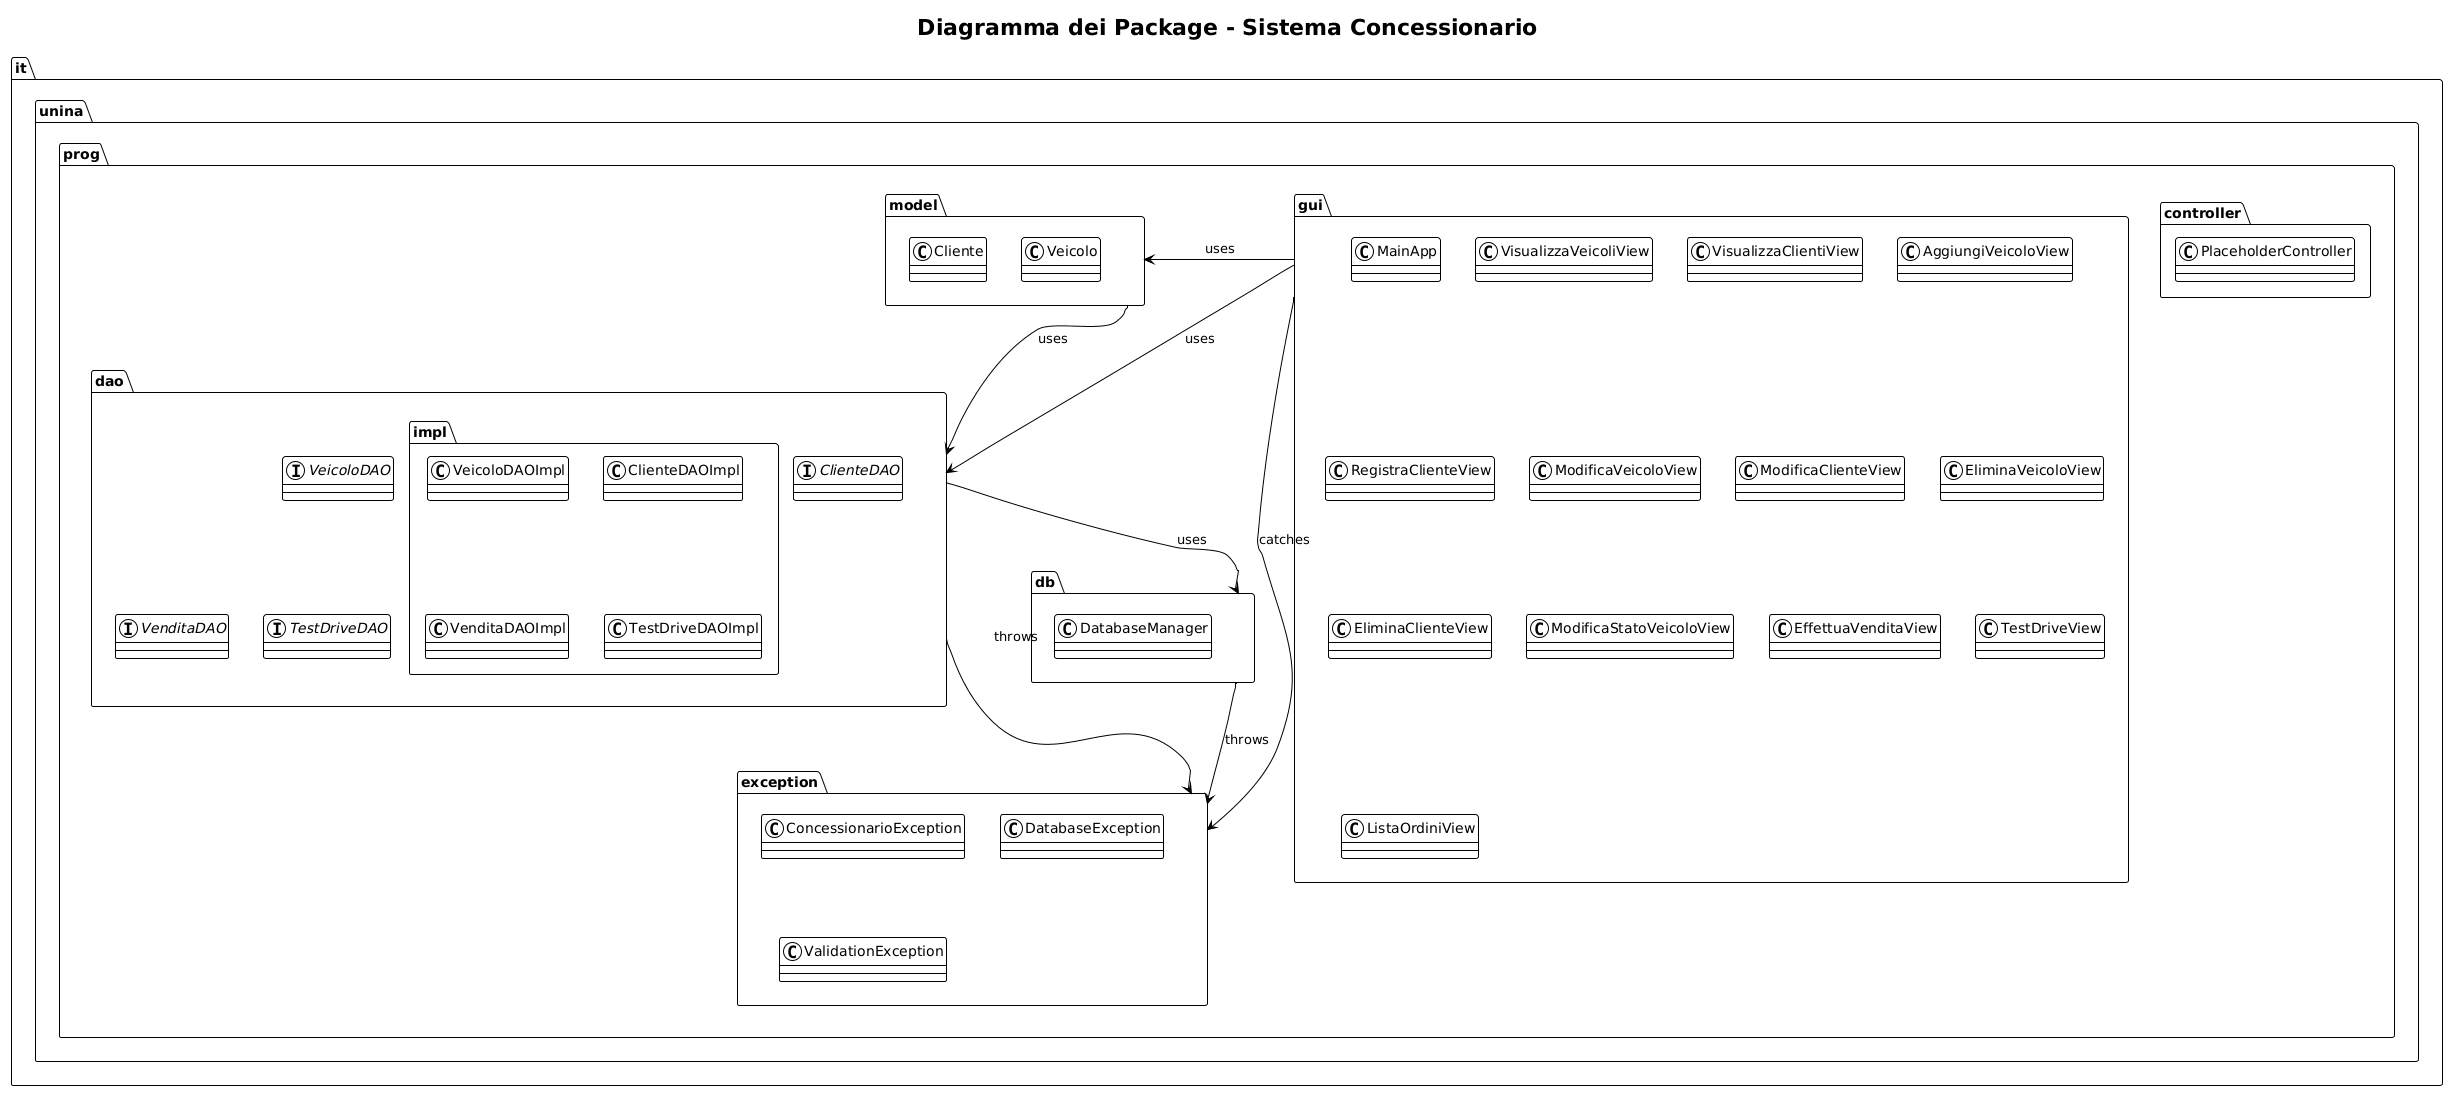

The diagram above was rendered by PlantUML. Its source (embedded in the PNG):
@startuml
!theme plain
title Diagramma dei Package - Sistema Concessionario

package "it.unina.prog" {
    package "model" {
        class Cliente
        class Veicolo
    }

    package "dao" {
        interface VeicoloDAO
        interface ClienteDAO
        interface VenditaDAO
        interface TestDriveDAO

        package "impl" {
            class VeicoloDAOImpl
            class ClienteDAOImpl
            class VenditaDAOImpl
            class TestDriveDAOImpl
        }
    }

    package "db" {
        class DatabaseManager
    }

    package "exception" {
        class ConcessionarioException
        class DatabaseException
        class ValidationException
    }

    package "gui" {
        class MainApp
        class VisualizzaVeicoliView
        class VisualizzaClientiView
        class AggiungiVeicoloView
        class RegistraClienteView
        class ModificaVeicoloView
        class ModificaClienteView
        class EliminaVeicoloView
        class EliminaClienteView
        class ModificaStatoVeicoloView
        class EffettuaVenditaView
        class TestDriveView
        class ListaOrdiniView
    }

    package "controller" {
        class PlaceholderController
    }
}

model --> dao : uses
dao --> db : uses
dao --> exception : throws
gui --> dao : uses
gui --> model : uses
gui --> exception : catches
db --> exception : throws
@enduml